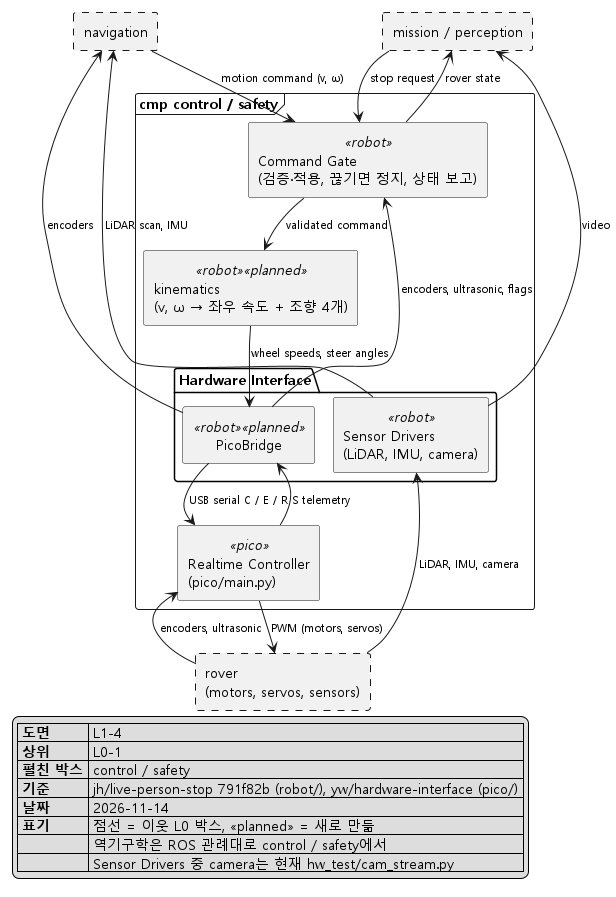

The diagram above was rendered by PlantUML. Its source (embedded in the PNG):
@startuml L1-4_control_safety
!pragma layout smetana
skinparam monochrome true
skinparam shadowing false
skinparam defaultFontName "Malgun Gothic"
skinparam componentStyle rectangle
skinparam ArrowFontSize 11
top to bottom direction

rectangle "navigation" as NAV #line.dashed
rectangle "mission / perception" as MISSION #line.dashed

frame "cmp control / safety" {
  component "Command Gate\n(검증·적용, 끊기면 정지, 상태 보고)" <<robot>> as GATE
  component "kinematics\n(v, ω → 좌우 속도 + 조향 4개)" <<robot>> <<planned>> as IK
  package "Hardware Interface" {
    component "PicoBridge" <<robot>> <<planned>> as BRIDGE
    component "Sensor Drivers\n(LiDAR, IMU, camera)" <<robot>> as DRIVERS
  }
  component "Realtime Controller\n(pico/main.py)" <<pico>> as RT
}

rectangle "rover\n(motors, servos, sensors)" as ROVER #line.dashed

NAV --> GATE : motion command (v, ω)
MISSION --> GATE : stop request
GATE --> IK : validated command
IK --> BRIDGE : wheel speeds, steer angles
BRIDGE --> RT : USB serial C / E / R
RT --> ROVER : PWM (motors, servos)

ROVER -up-> RT : encoders, ultrasonic
RT -up-> BRIDGE : S telemetry
ROVER -up-> DRIVERS : LiDAR, IMU, camera
BRIDGE -up-> GATE : encoders, ultrasonic, flags
GATE -up-> MISSION : rover state
DRIVERS -up-> NAV : LiDAR scan, IMU
BRIDGE -up-> NAV : encoders
DRIVERS -up-> MISSION : video

legend bottom right
  |= 도면 | L1-4 |
  |= 상위 | L0-1 |
  |= 펼친 박스 | control / safety |
  |= 기준 | jh/live-person-stop 791f82b (robot/), yw/hardware-interface (pico/) |
  |= 날짜 | 2026-11-14 |
  |= 표기 | 점선 = 이웃 L0 박스, <<planned>> = 새로 만듦 |
  |= | 역기구학은 ROS 관례대로 control / safety에서 |
  |= | Sensor Drivers 중 camera는 현재 hw_test/cam_stream.py |
endlegend
@enduml